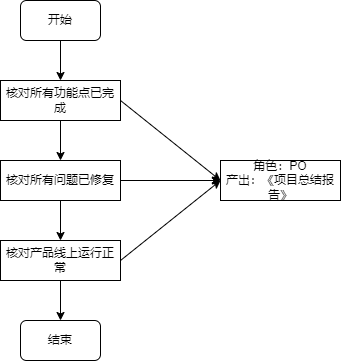

The diagram above was exported from draw.io. Its source (the exported page's mxGraphModel, read from the mxfile embedded in the PNG):
<mxGraphModel dx="1278" dy="619" grid="1" gridSize="10" guides="1" tooltips="1" connect="1" arrows="1" fold="1" page="1" pageScale="1" pageWidth="827" pageHeight="1169" math="0" shadow="0">
  <root>
    <mxCell id="WIyWlLk6GJQsqaUBKTNV-0" />
    <mxCell id="WIyWlLk6GJQsqaUBKTNV-1" parent="WIyWlLk6GJQsqaUBKTNV-0" />
    <mxCell id="LI9tFYkPiN9tdKQnEffx-7" value="" style="edgeStyle=orthogonalEdgeStyle;rounded=0;orthogonalLoop=1;jettySize=auto;html=1;" edge="1" parent="WIyWlLk6GJQsqaUBKTNV-1" source="LI9tFYkPiN9tdKQnEffx-0" target="LI9tFYkPiN9tdKQnEffx-2">
      <mxGeometry relative="1" as="geometry" />
    </mxCell>
    <mxCell id="LI9tFYkPiN9tdKQnEffx-0" value="开始" style="rounded=1;whiteSpace=wrap;html=1;" vertex="1" parent="WIyWlLk6GJQsqaUBKTNV-1">
      <mxGeometry x="320" y="80" width="80" height="40" as="geometry" />
    </mxCell>
    <mxCell id="LI9tFYkPiN9tdKQnEffx-8" value="" style="edgeStyle=orthogonalEdgeStyle;rounded=0;orthogonalLoop=1;jettySize=auto;html=1;" edge="1" parent="WIyWlLk6GJQsqaUBKTNV-1" source="LI9tFYkPiN9tdKQnEffx-2" target="LI9tFYkPiN9tdKQnEffx-4">
      <mxGeometry relative="1" as="geometry" />
    </mxCell>
    <mxCell id="LI9tFYkPiN9tdKQnEffx-2" value="核对所有功能点已完成" style="rounded=0;whiteSpace=wrap;html=1;" vertex="1" parent="WIyWlLk6GJQsqaUBKTNV-1">
      <mxGeometry x="300" y="160" width="120" height="40" as="geometry" />
    </mxCell>
    <mxCell id="LI9tFYkPiN9tdKQnEffx-9" value="" style="edgeStyle=orthogonalEdgeStyle;rounded=0;orthogonalLoop=1;jettySize=auto;html=1;" edge="1" parent="WIyWlLk6GJQsqaUBKTNV-1" source="LI9tFYkPiN9tdKQnEffx-4" target="LI9tFYkPiN9tdKQnEffx-5">
      <mxGeometry relative="1" as="geometry" />
    </mxCell>
    <mxCell id="LI9tFYkPiN9tdKQnEffx-12" value="" style="edgeStyle=orthogonalEdgeStyle;rounded=0;orthogonalLoop=1;jettySize=auto;html=1;" edge="1" parent="WIyWlLk6GJQsqaUBKTNV-1" source="LI9tFYkPiN9tdKQnEffx-4" target="LI9tFYkPiN9tdKQnEffx-11">
      <mxGeometry relative="1" as="geometry" />
    </mxCell>
    <mxCell id="LI9tFYkPiN9tdKQnEffx-4" value="核对所有问题已修复" style="rounded=0;whiteSpace=wrap;html=1;" vertex="1" parent="WIyWlLk6GJQsqaUBKTNV-1">
      <mxGeometry x="300" y="240" width="120" height="40" as="geometry" />
    </mxCell>
    <mxCell id="LI9tFYkPiN9tdKQnEffx-10" value="" style="edgeStyle=orthogonalEdgeStyle;rounded=0;orthogonalLoop=1;jettySize=auto;html=1;" edge="1" parent="WIyWlLk6GJQsqaUBKTNV-1" source="LI9tFYkPiN9tdKQnEffx-5" target="LI9tFYkPiN9tdKQnEffx-6">
      <mxGeometry relative="1" as="geometry" />
    </mxCell>
    <mxCell id="LI9tFYkPiN9tdKQnEffx-5" value="核对产品线上运行正常" style="rounded=0;whiteSpace=wrap;html=1;" vertex="1" parent="WIyWlLk6GJQsqaUBKTNV-1">
      <mxGeometry x="300" y="320" width="120" height="40" as="geometry" />
    </mxCell>
    <mxCell id="LI9tFYkPiN9tdKQnEffx-6" value="结束" style="rounded=1;whiteSpace=wrap;html=1;" vertex="1" parent="WIyWlLk6GJQsqaUBKTNV-1">
      <mxGeometry x="320" y="400" width="80" height="40" as="geometry" />
    </mxCell>
    <mxCell id="LI9tFYkPiN9tdKQnEffx-11" value="角色：PO&lt;br&gt;产出：《项目总结报告》" style="rounded=0;whiteSpace=wrap;html=1;" vertex="1" parent="WIyWlLk6GJQsqaUBKTNV-1">
      <mxGeometry x="520" y="240" width="120" height="40" as="geometry" />
    </mxCell>
    <mxCell id="LI9tFYkPiN9tdKQnEffx-13" value="" style="endArrow=classic;html=1;rounded=0;exitX=1;exitY=0.5;exitDx=0;exitDy=0;" edge="1" parent="WIyWlLk6GJQsqaUBKTNV-1" source="LI9tFYkPiN9tdKQnEffx-5">
      <mxGeometry width="50" height="50" relative="1" as="geometry">
        <mxPoint x="390" y="300" as="sourcePoint" />
        <mxPoint x="520" y="260" as="targetPoint" />
      </mxGeometry>
    </mxCell>
    <mxCell id="LI9tFYkPiN9tdKQnEffx-14" value="" style="endArrow=classic;html=1;rounded=0;exitX=1;exitY=0.5;exitDx=0;exitDy=0;entryX=0;entryY=0.5;entryDx=0;entryDy=0;" edge="1" parent="WIyWlLk6GJQsqaUBKTNV-1" source="LI9tFYkPiN9tdKQnEffx-2" target="LI9tFYkPiN9tdKQnEffx-11">
      <mxGeometry width="50" height="50" relative="1" as="geometry">
        <mxPoint x="390" y="300" as="sourcePoint" />
        <mxPoint x="440" y="250" as="targetPoint" />
      </mxGeometry>
    </mxCell>
  </root>
</mxGraphModel>